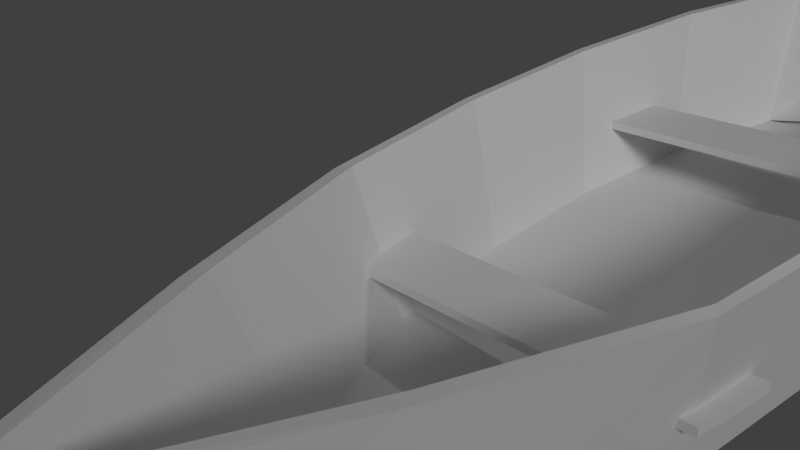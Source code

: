 # Source: boat2.blend  (saved by Blender 2.78.0; exported with 4.5.12 LTS)
import bpy
from mathutils import Matrix  # noqa: F401  (used for matrix-valued properties, if any)

bpy.ops.wm.read_factory_settings(use_empty=True)
scene = bpy.context.scene
scene.name = 'Scene'

# ---- collections
col_collection_1 = bpy.data.collections.new('Collection 1'); scene.collection.children.link(col_collection_1)

# ---- materials (node trees are filled in below, after node groups)
mat_material_002 = bpy.data.materials.new('Material_002')
mat_material_002.alpha_threshold = 0.0
mat_material_002.use_transparent_shadow = False
mat_material_002.specular_color = (0.5, 0.5, 0.5)
mat_material_002.roughness = 0.5
mat_material_001 = bpy.data.materials.new('Material.001')
mat_material_001.alpha_threshold = 0.0
mat_material_001.use_transparent_shadow = False
mat_material_001.specular_color = (0.5, 0.5, 0.5)
mat_material_001.roughness = 0.5
mat_material_001_1 = bpy.data.materials.new('Material_001')
mat_material_001_1.alpha_threshold = 0.0
mat_material_001_1.use_transparent_shadow = False
mat_material_001_1.specular_color = (0.5, 0.5, 0.5)
mat_material_001_1.roughness = 0.5

# ---- material node trees

# ---- world
world_world = bpy.data.worlds.new('World'); scene.world = world_world
world_world.color = (0.05088, 0.05088, 0.05088)
world_world.use_sun_shadow = False
world_world.sun_shadow_jitter_overblur = 0.0
world_world.cycles.sampling_method = 'MANUAL'

# ---- cameras
cam_camera_001 = bpy.data.cameras.new('Camera.001')
cam_camera_001.clip_end = 100.0
cam_camera_001.lens = 26.86
cam_camera_001.sensor_width = 32.0
cam_camera_001.sensor_height = 18.0
cam_camera_001.dof.focus_distance = 0.0
cam_camera_001.dof.aperture_fstop = 128.0
cam_camera_001.dof.aperture_blades = 6
cam_camera = bpy.data.cameras.new('Camera')
cam_camera.clip_end = 100.0
cam_camera.lens = 35.0
cam_camera.sensor_width = 32.0
cam_camera.sensor_height = 18.0
cam_camera.ortho_scale = 7.314
cam_camera.dof.focus_distance = 0.0
cam_camera.dof.aperture_fstop = 128.0

# ---- lights
light_lamp_001 = bpy.data.lights.new('Lamp.001', 'SUN')
light_lamp_001.transmission_factor = 0.0
light_lamp_001.cutoff_distance = 30.0
light_lamp_001.angle = 0.1993
light_lamp_001.energy = 1.0
light_lamp_001.shadow_buffer_clip_start = 1.001
light_lamp_001.shadow_soft_size = 0.1
light_lamp_001.shadow_cascade_max_distance = 1000.0
light_lamp = bpy.data.lights.new('Lamp', 'POINT')
light_lamp.transmission_factor = 0.0
light_lamp.cutoff_distance = 30.0
light_lamp.energy = 100.0
light_lamp.shadow_buffer_clip_start = 1.001
light_lamp.shadow_soft_size = 0.1
light_lamp.shadow_maximum_resolution = 0.006
light_lamp.use_absolute_resolution = True

# ---- meshes
me_cube_002 = bpy.data.meshes.new('Cube.002')
me_cube_002.from_pydata([(1.011, -4.584, -0.9864), (0.9355, -6.523, -0.9864), (-0.9212, -6.524, -0.9864), (-0.9949, -4.583, -0.9864), (1.011, -4.584, 0.9864), (0.9355, -6.523, 0.9864), (-0.9212, -6.524, 0.9864), (-0.9949, -4.583, 0.9864), (-0.9887, 4.467, -1.0), (-0.9349, 6.45, -1.0), (0.9218, 6.452, -1.0), (0.9717, 4.466, -1.0), (-0.9887, 4.467, 1.0), (-0.9349, 6.45, 1.0), (0.9218, 6.452, 1.0), (0.9717, 4.466, 1.0)], [], [(5, 1, 0), (6, 2, 1), (7, 3, 2), (4, 0, 3), (1, 2, 3), (7, 6, 5), (13, 9, 8), (14, 10, 9), (15, 11, 10), (12, 8, 11), (9, 10, 11), (15, 14, 13), (4, 5, 0), (5, 6, 1), (6, 7, 2), (7, 4, 3), (0, 1, 3), (4, 7, 5), (12, 13, 8), (13, 14, 9), (14, 15, 10), (15, 12, 11), (8, 9, 11), (12, 15, 13)])
_uv = me_cube_002.uv_layers.new(name='Cube_001-mesh-map-0')
_uv.uv.foreach_set('vector', [0.7455, 0.3447, 0.7455, 0.2787, 0.1982, 0.2787, 0.8535, 0.6797, 0.8535, 0.6618, 0.1429, 0.6618, 0.1982, 0.3447, 0.1982, 0.2787, 0.7455, 0.2787, 0.1429, 0.6797, 0.1429, 0.6618, 0.8535, 0.6618, 0.2169, 0.8847, 0.688, 0.8847, 0.688, 0.7968, 0.8316, 0.3986, 0.8316, 0.5172, 0.1648, 0.5172, 0.7455, 0.3447, 0.7455, 0.2787, 0.1982, 0.2787, 0.8535, 0.6797, 0.8535, 0.6618, 0.1429, 0.6618, 0.1982, 0.3447, 0.1982, 0.2787, 0.7455, 0.2787, 0.1429, 0.6797, 0.1429, 0.6618, 0.8535, 0.6618, 0.2169, 0.8847, 0.688, 0.8847, 0.688, 0.7968, 0.8316, 0.3986, 0.8316, 0.5172, 0.1648, 0.5172, 0.1982, 0.3447, 0.7455, 0.3447, 0.1982, 0.2787, 0.1429, 0.6797, 0.8535, 0.6797, 0.1429, 0.6618, 0.7455, 0.3447, 0.1982, 0.3447, 0.7455, 0.2787, 0.8535, 0.6797, 0.1429, 0.6797, 0.8535, 0.6618, 0.2169, 0.7968, 0.2169, 0.8847, 0.688, 0.7968, 0.1648, 0.3986, 0.8316, 0.3986, 0.1648, 0.5172, 0.1982, 0.3447, 0.7455, 0.3447, 0.1982, 0.2787, 0.1429, 0.6797, 0.8535, 0.6797, 0.1429, 0.6618, 0.7455, 0.3447, 0.1982, 0.3447, 0.7455, 0.2787, 0.8535, 0.6797, 0.1429, 0.6797, 0.8535, 0.6618, 0.2169, 0.7968, 0.2169, 0.8847, 0.688, 0.7968, 0.1648, 0.3986, 0.8316, 0.3986, 0.1648, 0.5172])
me_cube_002.materials.append(mat_material_002)
me_cube_002.use_remesh_preserve_volume = False
me_cube_002.use_remesh_preserve_attributes = False
me_cube_002.use_mirror_vertex_groups = False
me_cube_002.update()
me_cube_001 = bpy.data.meshes.new('Cube.001')
me_cube_001.from_pydata([(1.114, -0.05425, -0.6325), (-0.9009, -0.4819, -0.7654), (1.281, -0.06321, 1.457), (-1.067, -0.5616, 1.253), (0.7785, -0.4351, -0.8561), (0.4426, -0.7451, -0.8809), (0.1068, -0.8581, -0.8901), (-0.2291, -0.8581, -0.8643), (-0.565, -0.7415, -0.8162), (0.8896, -0.5071, 1.309), (0.4982, -0.8683, 1.159), (0.1068, -1.0, 1.148), (-0.2847, -1.0, 1.176), (-0.6761, -0.8641, 1.224), (1.114, 0.05425, -0.6325), (-0.9009, 0.4819, -0.7654), (1.281, 0.06321, 1.457), (-1.067, 0.5616, 1.253), (0.7785, 0.4351, -0.8561), (0.4426, 0.7451, -0.8809), (0.1068, 0.8581, -0.8901), (-0.2291, 0.8581, -0.8643), (-0.565, 0.7415, -0.8162), (0.8896, 0.5071, 1.309), (0.4982, 0.8683, 1.159), (0.1068, 1.0, 1.148), (-0.2847, 1.0, 1.176), (-0.6761, 0.8641, 1.224), (1.114, 4.065e-08, -0.6325), (-1.006, 4.065e-08, -0.7657), (1.281, 4.065e-08, 1.459), (-1.121, 4.065e-08, 1.253), (0.7785, 4.065e-08, -1.412), (0.4426, 4.065e-08, -1.55), (0.1068, 4.065e-08, -1.571), (-0.2291, 4.065e-08, -1.541), (-0.565, 4.065e-08, -1.479), (1.081, -0.04124, -0.6114), (-0.868, -0.4658, -0.7383), (1.236, -0.04637, 1.454), (-1.024, -0.5404, 1.26), (0.7544, -0.4115, -0.8455), (0.4247, -0.7148, -0.8526), (0.1011, -0.8238, -0.8584), (-0.2234, -0.8239, -0.833), (-0.5486, -0.7111, -0.786), (0.855, -0.4732, 1.3), (0.4736, -0.8266, 1.156), (0.09901, -0.9522, 1.148), (-0.2765, -0.9523, 1.176), (-0.653, -0.8217, 1.223), (1.081, 0.04124, -0.6114), (-0.868, 0.4658, -0.7383), (1.236, 0.04637, 1.454), (-1.024, 0.5404, 1.26), (0.7544, 0.4115, -0.8455), (0.4247, 0.7148, -0.8526), (0.1011, 0.8238, -0.8584), (-0.2234, 0.8239, -0.833), (-0.5486, 0.7111, -0.786), (0.855, 0.4732, 1.3), (0.4736, 0.8266, 1.156), (0.09901, 0.9522, 1.148), (-0.2765, 0.9523, 1.176), (-0.653, 0.8217, 1.223), (1.082, 4.065e-08, -0.6075), (-0.9732, 4.065e-08, -0.7362), (1.233, 4.065e-08, 1.455), (-1.073, 4.065e-08, 1.26), (-0.565, 4.065e-08, -0.8891), (-0.2291, 4.065e-08, -0.951), (0.1068, 4.065e-08, -0.9818), (0.4426, 4.065e-08, -0.9603), (0.7785, 4.065e-08, -0.8219), (-0.868, 4.065e-08, -0.7362), (1.082, 4.065e-08, -0.6075), (-0.5486, 0.7111, -0.786), (-0.2234, 0.8239, -0.833), (0.1011, 0.8238, -0.8584), (0.4247, 0.7148, -0.8526), (0.7544, 0.4115, -0.8455), (-0.868, 0.4658, -0.7383), (1.081, 0.04124, -0.6114), (-0.5486, -0.7111, -0.786), (-0.2234, -0.8239, -0.833), (1.081, -0.04124, -0.6114), (-0.868, -0.4658, -0.7383), (0.7544, -0.4115, -0.8455), (0.4247, -0.7148, -0.8526), (0.1011, -0.8238, -0.8584)], [], [(8, 1, 29), (28, 30, 2), (13, 3, 1), (28, 0, 4), (4, 5, 33), (5, 6, 34), (6, 7, 35), (35, 7, 8), (0, 2, 9), (4, 9, 10), (5, 10, 11), (11, 12, 7), (12, 13, 8), (1, 3, 31), (29, 15, 22), (28, 14, 16), (15, 17, 27), (28, 32, 18), (33, 19, 18), (34, 20, 19), (35, 21, 20), (35, 36, 22), (14, 18, 23), (18, 19, 24), (19, 20, 25), (21, 26, 25), (22, 27, 26), (15, 29, 31), (39, 67, 65), (38, 40, 50), (46, 39, 37), (47, 46, 41), (48, 47, 42), (44, 49, 48), (45, 50, 49), (68, 40, 38), (53, 51, 65), (64, 54, 52), (60, 55, 51), (61, 56, 55), (62, 57, 56), (62, 63, 58), (63, 64, 59), (68, 66, 52), (30, 67, 39), (13, 50, 40), (9, 2, 39), (9, 46, 47), (11, 10, 47), (11, 48, 49), (13, 12, 49), (31, 3, 40), (30, 16, 53), (27, 17, 54), (23, 60, 53), (23, 24, 61), (25, 62, 61), (25, 26, 63), (27, 64, 63), (31, 68, 54), (36, 8, 29), (0, 28, 2), (8, 13, 1), (32, 28, 4), (32, 4, 33), (33, 5, 34), (34, 6, 35), (36, 35, 8), (4, 0, 9), (5, 4, 10), (6, 5, 11), (6, 11, 7), (7, 12, 8), (29, 1, 31), (36, 29, 22), (30, 28, 16), (22, 15, 27), (14, 28, 18), (32, 33, 18), (33, 34, 19), (34, 35, 20), (21, 35, 22), (16, 14, 23), (23, 18, 24), (24, 19, 25), (20, 21, 25), (21, 22, 26), (17, 15, 31), (37, 39, 65), (45, 38, 50), (41, 46, 37), (42, 47, 41), (43, 48, 42), (43, 44, 48), (44, 45, 49), (66, 68, 38), (67, 53, 65), (59, 64, 52), (53, 60, 51), (60, 61, 55), (61, 62, 56), (57, 62, 58), (58, 63, 59), (54, 68, 52), (2, 30, 39), (3, 13, 40), (46, 9, 39), (10, 9, 47), (48, 11, 47), (12, 11, 49), (50, 13, 49), (68, 31, 40), (67, 30, 53), (64, 27, 54), (16, 23, 53), (60, 23, 61), (24, 25, 61), (62, 25, 63), (26, 27, 63), (17, 31, 54), (86, 83, 69), (73, 87, 85), (72, 88, 87), (71, 89, 88), (70, 84, 89), (83, 84, 70), (81, 74, 69), (82, 80, 73), (80, 79, 72), (79, 78, 71), (78, 77, 70), (76, 69, 70), (74, 86, 69), (75, 73, 85), (73, 72, 87), (72, 71, 88), (71, 70, 89), (69, 83, 70), (76, 81, 69), (75, 82, 73), (73, 80, 72), (72, 79, 71), (71, 78, 70), (77, 76, 70)])
me_cube_001.polygons.foreach_set('material_index', [0, 0, 0, 0, 0, 0, 0, 0, 0, 0, 0, 0, 0, 0, 0, 0, 0, 0, 0, 0, 0, 0, 0, 0, 0, 0, 0, 0, 0, 0, 0, 0, 0, 0, 0, 0, 0, 0, 0, 0, 0, 0, 0, 0, 0, 0, 0, 0, 0, 0, 0, 0, 0, 0, 0, 0, 0, 0, 0, 0, 0, 0, 0, 0, 0, 0, 0, 0, 0, 0, 0, 0, 0, 0, 0, 0, 0, 0, 0, 0, 0, 0, 0, 0, 0, 0, 0, 0, 0, 0, 0, 0, 0, 0, 0, 0, 0, 0, 0, 0, 0, 0, 0, 0, 0, 0, 0, 0, 0, 0, 0, 0, 0, 0, 0, 0, 0, 0, 0, 0, 1, 1, 1, 1, 1, 1, 1, 1, 1, 1, 1, 1, 1, 1, 1, 1, 1, 1, 1, 1, 1, 1, 1, 1])
_uv = me_cube_001.uv_layers.new(name='Cube-mesh-map-0')
_uv.uv.foreach_set('vector', [0.2937, 0.08746, 0.205, 0.1207, 0.205, 0.1824, 0.9536, 0.3169, 0.9536, 0.4387, 0.942, 0.4387, -0.166, 0.5451, -0.4241, 0.5451, -0.3143, 0.334, 0.7372, 0.1824, 0.7372, 0.1754, 0.6485, 0.1267, 0.6485, 0.1267, 0.5598, 0.087, 0.5598, 0.1824, 0.5598, 0.087, 0.4711, 0.07254, 0.4711, 0.1824, 0.4711, 0.07254, 0.3824, 0.07254, 0.3824, 0.1824, 0.3824, 0.1824, 0.3824, 0.07254, 0.2937, 0.08746, 1.014, 0.334, 1.124, 0.5451, 0.8662, 0.5451, 0.793, 0.334, 0.8662, 0.5451, 0.6081, 0.5451, 0.5715, 0.334, 0.6081, 0.5451, 0.3501, 0.5451, 0.3501, 0.5451, 0.09202, 0.5451, 0.1286, 0.334, 0.09202, 0.5451, -0.166, 0.5451, -0.09281, 0.334, 1.074, 0.3436, 1.11, 0.641, 0.8571, 0.641, 0.205, 0.7968, 0.205, 0.7351, 0.2937, 0.7019, 0.9536, 0.3169, 0.9636, 0.3169, 0.9653, 0.4387, -0.2154, 0.4143, -0.3232, 0.6215, -0.0699, 0.6215, 0.7372, 0.7968, 0.6485, 0.7968, 0.6485, 0.7411, 0.5598, 0.7968, 0.5598, 0.7014, 0.6485, 0.7411, 0.4711, 0.7968, 0.4711, 0.687, 0.5598, 0.7014, 0.3824, 0.7968, 0.3824, 0.687, 0.4711, 0.687, 0.3824, 0.7968, 0.2937, 0.7968, 0.2937, 0.7019, 1.089, 0.4143, 0.8714, 0.4143, 0.9433, 0.6215, 0.8714, 0.4143, 0.654, 0.4143, 0.69, 0.6215, 0.654, 0.4143, 0.4367, 0.4143, 0.4367, 0.6215, 0.2193, 0.4143, 0.1834, 0.6215, 0.4367, 0.6215, 0.001974, 0.4143, -0.0699, 0.6215, 0.1834, 0.6215, 0.6401, 0.3436, 0.8571, 0.3436, 0.8571, 0.641, 0.942, 0.4387, 0.9536, 0.4387, 0.9536, 0.3169, -0.3143, 0.334, -0.4241, 0.5451, -0.166, 0.5451, 0.8662, 0.5451, 1.124, 0.5451, 1.014, 0.334, 0.6081, 0.5451, 0.8662, 0.5451, 0.793, 0.334, 0.3501, 0.5451, 0.6081, 0.5451, 0.5715, 0.334, 0.1286, 0.334, 0.09202, 0.5451, 0.3501, 0.5451, -0.09281, 0.334, -0.166, 0.5451, 0.09202, 0.5451, 0.8571, 0.5431, 0.9433, 0.5431, 0.9311, 0.4416, 0.9653, 0.4387, 0.9636, 0.3169, 0.9536, 0.3169, 0.006652, 0.8811, -0.2466, 0.8811, -0.1388, 0.6739, 1.02, 0.8811, 0.9479, 0.6739, 1.165, 0.6739, 0.7665, 0.8811, 0.7306, 0.6739, 0.9479, 0.6739, 0.5132, 0.8811, 0.5132, 0.6739, 0.7306, 0.6739, 0.5132, 0.8811, 0.2599, 0.8811, 0.2959, 0.6739, 0.2599, 0.8811, 0.006652, 0.8811, 0.07853, 0.6739, 0.8571, 0.5431, 0.8571, 0.4416, 0.7831, 0.4416, 1.051, 0.1507, 1.017, 0.149, 1.02, 0.1334, -0.3029, -0.2071, -0.2877, -0.1921, -0.5504, -0.1103, 0.7815, -0.03396, 1.052, 0.1292, 1.02, 0.1334, 0.7815, -0.03396, 0.7567, -0.02369, 0.4948, -0.1543, 0.2431, -0.2254, 0.5126, -0.1674, 0.4948, -0.1543, 0.2431, -0.2254, 0.2369, -0.2097, -0.02389, -0.2229, -0.3029, -0.2071, -0.02867, -0.2391, -0.02389, -0.2229, -0.5893, 0.07025, -0.5797, -0.1187, -0.5504, -0.1103, 1.051, 0.1507, 1.05, 0.1722, 1.019, 0.1649, -0.3319, 0.3747, -0.5986, 0.2593, -0.5686, 0.2536, 0.7644, 0.3092, 0.7407, 0.2965, 1.019, 0.1649, 0.7644, 0.3092, 0.4834, 0.4167, 0.467, 0.4018, 0.2095, 0.4474, 0.2049, 0.4311, 0.467, 0.4018, 0.2095, 0.4474, -0.06227, 0.4339, -0.05589, 0.4182, -0.3319, 0.3747, -0.3153, 0.3612, -0.05589, 0.4182, -0.5893, 0.07025, -0.5561, 0.07184, -0.5686, 0.2536, 0.2937, 0.1824, 0.2937, 0.08746, 0.205, 0.1824, 0.9436, 0.3169, 0.9536, 0.3169, 0.942, 0.4387, -0.09281, 0.334, -0.166, 0.5451, -0.3143, 0.334, 0.6485, 0.1824, 0.7372, 0.1824, 0.6485, 0.1267, 0.6485, 0.1824, 0.6485, 0.1267, 0.5598, 0.1824, 0.5598, 0.1824, 0.5598, 0.087, 0.4711, 0.1824, 0.4711, 0.1824, 0.4711, 0.07254, 0.3824, 0.1824, 0.2937, 0.1824, 0.3824, 0.1824, 0.2937, 0.08746, 0.793, 0.334, 1.014, 0.334, 0.8662, 0.5451, 0.5715, 0.334, 0.793, 0.334, 0.6081, 0.5451, 0.3501, 0.334, 0.5715, 0.334, 0.3501, 0.5451, 0.3501, 0.334, 0.3501, 0.5451, 0.1286, 0.334, 0.1286, 0.334, 0.09202, 0.5451, -0.09281, 0.334, 0.8571, 0.3436, 1.074, 0.3436, 0.8571, 0.641, 0.2937, 0.7968, 0.205, 0.7968, 0.2937, 0.7019, 0.9536, 0.4387, 0.9536, 0.3169, 0.9653, 0.4387, 0.001974, 0.4143, -0.2154, 0.4143, -0.0699, 0.6215, 0.7372, 0.7898, 0.7372, 0.7968, 0.6485, 0.7411, 0.6485, 0.7968, 0.5598, 0.7968, 0.6485, 0.7411, 0.5598, 0.7968, 0.4711, 0.7968, 0.5598, 0.7014, 0.4711, 0.7968, 0.3824, 0.7968, 0.4711, 0.687, 0.3824, 0.687, 0.3824, 0.7968, 0.2937, 0.7019, 1.197, 0.6215, 1.089, 0.4143, 0.9433, 0.6215, 0.9433, 0.6215, 0.8714, 0.4143, 0.69, 0.6215, 0.69, 0.6215, 0.654, 0.4143, 0.4367, 0.6215, 0.4367, 0.4143, 0.2193, 0.4143, 0.4367, 0.6215, 0.2193, 0.4143, 0.001974, 0.4143, 0.1834, 0.6215, 0.6042, 0.641, 0.6401, 0.3436, 0.8571, 0.641, 0.9436, 0.3169, 0.942, 0.4387, 0.9536, 0.3169, -0.09281, 0.334, -0.3143, 0.334, -0.166, 0.5451, 0.793, 0.334, 0.8662, 0.5451, 1.014, 0.334, 0.5715, 0.334, 0.6081, 0.5451, 0.793, 0.334, 0.3501, 0.334, 0.3501, 0.5451, 0.5715, 0.334, 0.3501, 0.334, 0.1286, 0.334, 0.3501, 0.5451, 0.1286, 0.334, -0.09281, 0.334, 0.09202, 0.5451, 0.8571, 0.4416, 0.8571, 0.5431, 0.9311, 0.4416, 0.9536, 0.4387, 0.9653, 0.4387, 0.9536, 0.3169, 0.07853, 0.6739, 0.006652, 0.8811, -0.1388, 0.6739, 1.273, 0.8811, 1.02, 0.8811, 1.165, 0.6739, 1.02, 0.8811, 0.7665, 0.8811, 0.9479, 0.6739, 0.7665, 0.8811, 0.5132, 0.8811, 0.7306, 0.6739, 0.5132, 0.6739, 0.5132, 0.8811, 0.2959, 0.6739, 0.2959, 0.6739, 0.2599, 0.8811, 0.07853, 0.6739, 0.7708, 0.5431, 0.8571, 0.5431, 0.7831, 0.4416, 1.052, 0.1292, 1.051, 0.1507, 1.02, 0.1334, -0.5797, -0.1187, -0.3029, -0.2071, -0.5504, -0.1103, 0.7567, -0.02369, 0.7815, -0.03396, 1.02, 0.1334, 0.5126, -0.1674, 0.7815, -0.03396, 0.4948, -0.1543, 0.2369, -0.2097, 0.2431, -0.2254, 0.4948, -0.1543, -0.02867, -0.2391, 0.2431, -0.2254, -0.02389, -0.2229, -0.2877, -0.1921, -0.3029, -0.2071, -0.02389, -0.2229, -0.5561, 0.07184, -0.5893, 0.07025, -0.5504, -0.1103, 1.017, 0.149, 1.051, 0.1507, 1.019, 0.1649, -0.3153, 0.3612, -0.3319, 0.3747, -0.5686, 0.2536, 1.05, 0.1722, 0.7644, 0.3092, 1.019, 0.1649, 0.7407, 0.2965, 0.7644, 0.3092, 0.467, 0.4018, 0.4834, 0.4167, 0.2095, 0.4474, 0.467, 0.4018, 0.2049, 0.4311, 0.2095, 0.4474, -0.05589, 0.4182, -0.06227, 0.4339, -0.3319, 0.3747, -0.05589, 0.4182, -0.5986, 0.2593, -0.5893, 0.07025, -0.5686, 0.2536, 1.619, 0.9702, 1.238, 1.24, 1.257, 0.458, -0.3445, 0.458, -0.3157, 0.9106, -0.7046, 0.5034, 0.05598, 0.458, 0.07743, 1.244, -0.3157, 0.9106, 0.4564, 0.458, 0.4632, 1.364, 0.07743, 1.244, 0.8569, 0.458, 0.8501, 1.364, 0.4632, 1.364, 1.238, 1.24, 0.8501, 1.364, 0.8569, 0.458, 1.619, -0.05422, 1.619, 0.458, 1.257, 0.458, -0.7046, 0.4126, -0.3157, 0.00544, -0.3445, 0.458, -0.3157, 0.00544, 0.07743, -0.3281, 0.05598, 0.458, 0.07743, -0.3281, 0.4632, -0.448, 0.4564, 0.458, 0.4632, -0.448, 0.8501, -0.448, 0.8569, 0.458, 1.238, -0.324, 1.257, 0.458, 0.8569, 0.458, 1.619, 0.458, 1.619, 0.9702, 1.257, 0.458, -0.7058, 0.458, -0.3445, 0.458, -0.7046, 0.5034, -0.3445, 0.458, 0.05598, 0.458, -0.3157, 0.9106, 0.05598, 0.458, 0.4564, 0.458, 0.07743, 1.244, 0.4564, 0.458, 0.8569, 0.458, 0.4632, 1.364, 1.257, 0.458, 1.238, 1.24, 0.8569, 0.458, 1.238, -0.324, 1.619, -0.05422, 1.257, 0.458, -0.7058, 0.458, -0.7046, 0.4126, -0.3445, 0.458, -0.3445, 0.458, -0.3157, 0.00544, 0.05598, 0.458, 0.05598, 0.458, 0.07743, -0.3281, 0.4564, 0.458, 0.4564, 0.458, 0.4632, -0.448, 0.8569, 0.458, 0.8501, -0.448, 1.238, -0.324, 0.8569, 0.458])
me_cube_001.materials.append(mat_material_001)
me_cube_001.materials.append(mat_material_001_1)
me_cube_001.use_remesh_preserve_volume = False
me_cube_001.use_remesh_preserve_attributes = False
me_cube_001.use_mirror_vertex_groups = False
me_cube_001.update()

# ---- objects
ob_boat = bpy.data.objects.new('boat', None)
ob_cube_001 = bpy.data.objects.new('Cube_001', me_cube_002)
ob_cube = bpy.data.objects.new('Cube', me_cube_001)
ob_lamp_001 = bpy.data.objects.new('Lamp.001', light_lamp_001)
ob_camera_001 = bpy.data.objects.new('Camera.001', cam_camera_001)
ob_lamp = bpy.data.objects.new('Lamp', light_lamp)
ob_camera = bpy.data.objects.new('Camera', cam_camera)

# ---- transforms, parenting, visibility, modifiers, constraints
ob_boat.location = (2.977, 1.925, 0.9183)
ob_boat.rotation_euler = (0.06, -0.02504, 0.02044)
ob_boat.scale = (1.459, 1.459, 1.459)
ob_boat.empty_image_offset = (0.0, 0.0)
ob_boat.lineart.crease_threshold = 0.0
ob_cube_001.parent = ob_boat
ob_cube_001.location = (-1.583e-08, 0.0, -2.955e-10)
ob_cube_001.scale = (1.525, 0.3178, 0.03794)
ob_cube_001.lineart.crease_threshold = 0.0
ob_cube.parent = ob_boat
ob_cube.location = (-2.14e-08, 4.946e-08, -5.481e-09)
ob_cube.rotation_euler = (-2.377e-08, -1.387e-08, -1.571)
ob_cube.scale = (4.188, 1.683, 0.6704)
ob_cube.lineart.crease_threshold = 0.0
ob_lamp_001.location = (17.65, -12.62, 12.37)
ob_lamp_001.rotation_euler = (0.6456, -0.8942, 1.789)
ob_lamp_001.scale = (2.294, 2.294, 2.294)
ob_lamp_001.lineart.crease_threshold = 0.0
ob_camera_001.location = (-9.192, -10.2, 6.052)
ob_camera_001.rotation_euler = (1.127, 1.949e-07, -0.7824)
ob_camera_001.scale = (1.0, 1.0, 1.0)
ob_camera_001.lineart.crease_threshold = 0.0
ob_lamp.location = (4.076, 1.005, 5.904)
ob_lamp.rotation_euler = (0.6503, 0.05522, 1.866)
ob_lamp.lock_rotations_4d = False
ob_lamp.empty_display_type = 'ARROWS'
ob_lamp.color = (0.0, 0.0, 0.0, 0.0)
ob_lamp.lineart.crease_threshold = 0.0
ob_camera.location = (7.481, -6.508, 5.344)
ob_camera.rotation_euler = (1.109, 0.0, 0.8149)
ob_camera.lock_rotations_4d = False
ob_camera.empty_display_type = 'ARROWS'
ob_camera.color = (0.0, 0.0, 0.0, 0.0)
ob_camera.display_type = 'WIRE'
ob_camera.lineart.crease_threshold = 0.0

# ---- collection membership
col_collection_1.objects.link(ob_boat)
col_collection_1.objects.link(ob_cube_001)
col_collection_1.objects.link(ob_cube)
col_collection_1.objects.link(ob_lamp_001)
col_collection_1.objects.link(ob_camera_001)
col_collection_1.objects.link(ob_lamp)
col_collection_1.objects.link(ob_camera)

# ---- scene / render settings (as saved in the file)
scene.camera = ob_camera
scene.frame_start = 1; scene.frame_end = 250; scene.frame_set(1)
scene.render.engine = 'BLENDER_EEVEE_NEXT'
scene.render.resolution_percentage = 50
scene.render.dither_intensity = 0.0
scene.cycles.use_denoising = False
scene.cycles.samples = 128
scene.cycles.sampling_pattern = 'TABULATED_SOBOL'
scene.cycles.light_sampling_threshold = 0.0
scene.cycles.use_adaptive_sampling = False
scene.cycles.use_light_tree = False
scene.cycles.blur_glossy = 0.0
scene.cycles.sample_clamp_indirect = 0.0
scene.view_settings.view_transform = 'Standard'
bpy.context.view_layer.update()

